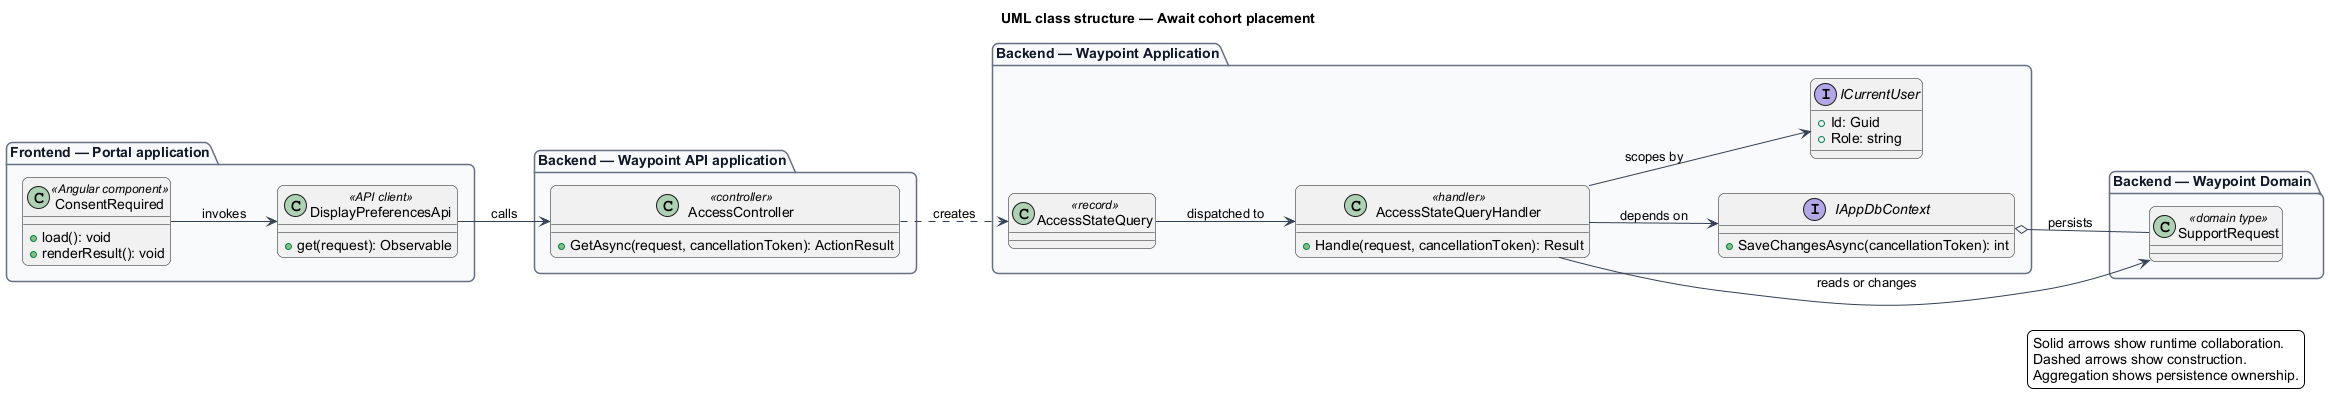

The diagram above was rendered by PlantUML. Its source (embedded in the PNG):
@startuml
left to right direction
title UML class structure — Await cohort placement
skinparam backgroundColor #FFFFFF
skinparam shadowing false
skinparam roundcorner 12
skinparam defaultFontName Arial
skinparam ArrowColor #344054
skinparam rectangle {
  BorderColor #344054
  FontColor #101828
}
skinparam package {
  BorderColor #667085
  FontColor #101828
  BackgroundColor #F9FAFB
}
package "Frontend — Portal application" {
  class "ConsentRequired" as page_ConsentRequired <<Angular component>> {
    +load(): void
    +renderResult(): void
  }
  class "DisplayPreferencesApi" as client_DisplayPreferencesApi <<API client>> {
    +get(request): Observable
  }
}
package "Backend — Waypoint API application" {
  class "AccessController" as controller_AccessController <<controller>> {
    +GetAsync(request, cancellationToken): ActionResult
  }
}
package "Backend — Waypoint Application" {
  class "AccessStateQuery" as request_AccessStateQuery <<record>>
  class "AccessStateQueryHandler" as handler_AccessStateQueryHandler <<handler>> {
    +Handle(request, cancellationToken): Result
  }
  interface IAppDbContext {
    +SaveChangesAsync(cancellationToken): int
  }
  interface ICurrentUser {
    +Id: Guid
    +Role: string
  }
}
package "Backend — Waypoint Domain" {
  class "SupportRequest" as entity_SupportRequest <<domain type>>
}
page_ConsentRequired --> client_DisplayPreferencesApi : invokes
client_DisplayPreferencesApi --> controller_AccessController : calls
controller_AccessController ..> request_AccessStateQuery : creates
request_AccessStateQuery --> handler_AccessStateQueryHandler : dispatched to
handler_AccessStateQueryHandler --> IAppDbContext : depends on
handler_AccessStateQueryHandler --> ICurrentUser : scopes by
handler_AccessStateQueryHandler --> entity_SupportRequest : reads or changes
IAppDbContext o-- entity_SupportRequest : persists
legend right
  Solid arrows show runtime collaboration.
  Dashed arrows show construction.
  Aggregation shows persistence ownership.
endlegend
@enduml